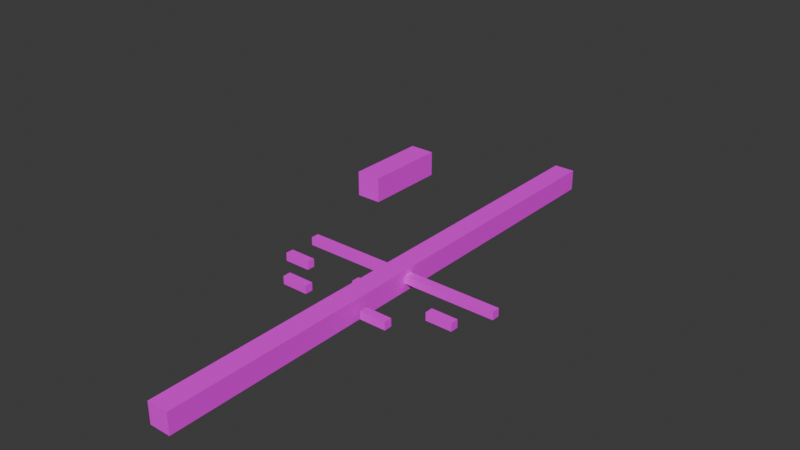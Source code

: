 # Source: DevLevelPlatforms.blend  (saved by Blender 4.3.34; exported with 4.5.12 LTS)
import bpy
from mathutils import Matrix  # noqa: F401  (used for matrix-valued properties, if any)

bpy.ops.wm.read_factory_settings(use_empty=True)
scene = bpy.context.scene
scene.name = 'Scene'

# ---- collections
col_collection = bpy.data.collections.new('Collection'); scene.collection.children.link(col_collection)

# ---- images (referenced by path relative to the original .blend; pixels are not part of the script)
import os
ASSET_DIR = os.environ.get("B2B_ASSET_DIR", "")  # directory of the original .blend (textures are referenced by path, not embedded)
HERE = os.path.dirname(os.path.abspath(__file__))  # packed textures are extracted next to this script under _unpacked/

def load_image(name, relpath, width, height, colorspace="sRGB"):
    """Load a texture the original file referenced (path relative to the .blend, or extracted next to this script)."""
    p = next((c for c in (os.path.join(HERE, relpath), os.path.join(ASSET_DIR, relpath)) if relpath and os.path.exists(c)), "")
    if p:
        img = bpy.data.images.load(p, check_existing=True)
        img.name = name
    else:  # same state as the original file: an image datablock whose file is absent (Cycles renders it pink)
        img = bpy.data.images.new(name, width, height)
        img.source = "FILE"
        img.filepath = "//" + (relpath or name)
    img.colorspace_settings.name = colorspace
    return img
img_texture_demo_03_png_001 = load_image('texture_demo_03.png.001', 'texture_demo_03.png', 1024, 1024, 'sRGB')
img_texture_demo_03_png_003 = load_image('texture_demo_03.png.003', 'texture_demo_03.png', 1024, 1024, 'sRGB')
img_texture_demo_03_png_006 = load_image('texture_demo_03.png.006', 'texture_demo_03.png', 1024, 1024, 'sRGB')
img_texture_demo_03_png = load_image('texture_demo_03.png', 'texture_demo_03.png', 1024, 1024, 'sRGB')
img_texture_demo_03_png_002 = load_image('texture_demo_03.png.002', 'texture_demo_03.png', 1024, 1024, 'sRGB')
img_texture_demo_03_png_004 = load_image('texture_demo_03.png.004', 'texture_demo_03.png', 1024, 1024, 'sRGB')
img_texture_demo_03_png_005 = load_image('texture_demo_03.png.005', 'texture_demo_03.png', 1024, 1024, 'sRGB')
img_texture_demo_03_png_007 = load_image('texture_demo_03.png.007', 'texture_demo_03.png', 1024, 1024, 'sRGB')

# ---- materials (node trees are filled in below, after node groups)
mat_material_002 = bpy.data.materials.new('Material.002')
mat_material_004 = bpy.data.materials.new('Material.004')
mat_material_007 = bpy.data.materials.new('Material.007')
mat_material = bpy.data.materials.new('Material')
mat_material_003 = bpy.data.materials.new('Material.003')
mat_material_005 = bpy.data.materials.new('Material.005')
mat_material_006 = bpy.data.materials.new('Material.006')
mat_material_008 = bpy.data.materials.new('Material.008')

# ---- material node trees
mat_material_002.use_nodes = True; mat_material_002.node_tree.nodes.clear()
_N = mat_material_002.node_tree.nodes; _L = mat_material_002.node_tree.links
n0 = _N.new('ShaderNodeBsdfPrincipled'); n0.name = 'Principled BSDF'; n0.location = (10, 300)
n1 = _N.new('ShaderNodeOutputMaterial'); n1.name = 'Material Output'; n1.location = (300, 300)
n2 = _N.new('ShaderNodeTexImage'); n2.name = 'Image Texture'; n2.location = (-280, 280)
n2.image = img_texture_demo_03_png_001
_L.new(n0.outputs[0], n1.inputs[0])
_L.new(n2.outputs[0], n0.inputs[0])
n1.is_active_output = True
mat_material_004.use_nodes = True; mat_material_004.node_tree.nodes.clear()
_N = mat_material_004.node_tree.nodes; _L = mat_material_004.node_tree.links
n0 = _N.new('ShaderNodeBsdfPrincipled'); n0.name = 'Principled BSDF'; n0.location = (10, 300)
n1 = _N.new('ShaderNodeOutputMaterial'); n1.name = 'Material Output'; n1.location = (300, 300)
n2 = _N.new('ShaderNodeTexImage'); n2.name = 'Image Texture'; n2.location = (-280, 280)
n2.image = img_texture_demo_03_png_003
_L.new(n0.outputs[0], n1.inputs[0])
_L.new(n2.outputs[0], n0.inputs[0])
n1.is_active_output = True
mat_material_007.use_nodes = True; mat_material_007.node_tree.nodes.clear()
_N = mat_material_007.node_tree.nodes; _L = mat_material_007.node_tree.links
n0 = _N.new('ShaderNodeBsdfPrincipled'); n0.name = 'Principled BSDF'; n0.location = (10, 300)
n1 = _N.new('ShaderNodeOutputMaterial'); n1.name = 'Material Output'; n1.location = (300, 300)
n2 = _N.new('ShaderNodeTexImage'); n2.name = 'Image Texture'; n2.location = (-280, 280)
n2.image = img_texture_demo_03_png_006
_L.new(n0.outputs[0], n1.inputs[0])
_L.new(n2.outputs[0], n0.inputs[0])
n1.is_active_output = True
mat_material.use_nodes = True; mat_material.node_tree.nodes.clear()
_N = mat_material.node_tree.nodes; _L = mat_material.node_tree.links
n0 = _N.new('ShaderNodeBsdfPrincipled'); n0.name = 'Principled BSDF'; n0.location = (10, 300)
n1 = _N.new('ShaderNodeOutputMaterial'); n1.name = 'Material Output'; n1.location = (300, 300)
n2 = _N.new('ShaderNodeTexImage'); n2.name = 'Image Texture'; n2.location = (-280, 280)
n2.image = img_texture_demo_03_png
_L.new(n0.outputs[0], n1.inputs[0])
_L.new(n2.outputs[0], n0.inputs[0])
n1.is_active_output = True
mat_material_003.use_nodes = True; mat_material_003.node_tree.nodes.clear()
_N = mat_material_003.node_tree.nodes; _L = mat_material_003.node_tree.links
n0 = _N.new('ShaderNodeBsdfPrincipled'); n0.name = 'Principled BSDF'; n0.location = (10, 300)
n1 = _N.new('ShaderNodeOutputMaterial'); n1.name = 'Material Output'; n1.location = (300, 300)
n2 = _N.new('ShaderNodeTexImage'); n2.name = 'Image Texture'; n2.location = (-280, 280)
n2.image = img_texture_demo_03_png_002
_L.new(n0.outputs[0], n1.inputs[0])
_L.new(n2.outputs[0], n0.inputs[0])
n1.is_active_output = True
mat_material_005.use_nodes = True; mat_material_005.node_tree.nodes.clear()
_N = mat_material_005.node_tree.nodes; _L = mat_material_005.node_tree.links
n0 = _N.new('ShaderNodeBsdfPrincipled'); n0.name = 'Principled BSDF'; n0.location = (10, 300)
n1 = _N.new('ShaderNodeOutputMaterial'); n1.name = 'Material Output'; n1.location = (300, 300)
n2 = _N.new('ShaderNodeTexImage'); n2.name = 'Image Texture'; n2.location = (-280, 280)
n2.image = img_texture_demo_03_png_004
_L.new(n0.outputs[0], n1.inputs[0])
_L.new(n2.outputs[0], n0.inputs[0])
n1.is_active_output = True
mat_material_006.use_nodes = True; mat_material_006.node_tree.nodes.clear()
_N = mat_material_006.node_tree.nodes; _L = mat_material_006.node_tree.links
n0 = _N.new('ShaderNodeBsdfPrincipled'); n0.name = 'Principled BSDF'; n0.location = (10, 300)
n1 = _N.new('ShaderNodeOutputMaterial'); n1.name = 'Material Output'; n1.location = (300, 300)
n2 = _N.new('ShaderNodeTexImage'); n2.name = 'Image Texture'; n2.location = (-280, 280)
n2.image = img_texture_demo_03_png_005
_L.new(n0.outputs[0], n1.inputs[0])
_L.new(n2.outputs[0], n0.inputs[0])
n1.is_active_output = True
mat_material_008.use_nodes = True; mat_material_008.node_tree.nodes.clear()
_N = mat_material_008.node_tree.nodes; _L = mat_material_008.node_tree.links
n0 = _N.new('ShaderNodeBsdfPrincipled'); n0.name = 'Principled BSDF'; n0.location = (10, 300)
n1 = _N.new('ShaderNodeOutputMaterial'); n1.name = 'Material Output'; n1.location = (300, 300)
n2 = _N.new('ShaderNodeTexImage'); n2.name = 'Image Texture'; n2.location = (-280, 280)
n2.image = img_texture_demo_03_png_007
_L.new(n0.outputs[0], n1.inputs[0])
_L.new(n2.outputs[0], n0.inputs[0])
n1.is_active_output = True

# ---- world
world_world = bpy.data.worlds.new('World'); scene.world = world_world
world_world.use_nodes = True; world_world.node_tree.nodes.clear()
_N = world_world.node_tree.nodes; _L = world_world.node_tree.links
n0 = _N.new('ShaderNodeOutputWorld'); n0.name = 'World Output'; n0.location = (300, 300)
n1 = _N.new('ShaderNodeBackground'); n1.name = 'Background'; n1.location = (10, 300)
n1.inputs[0].default_value = (0.05088, 0.05088, 0.05088, 1.0)
_L.new(n1.outputs[0], n0.inputs[0])
n0.is_active_output = True
world_world.color = (0.05088, 0.05088, 0.05088)
world_world.sun_shadow_jitter_overblur = 0.0

# ---- meshes
me_cube_002 = bpy.data.meshes.new('Cube.002')
me_cube_002.from_pydata([(-1.0, -1.0, -1.0), (-1.0, -1.0, 1.0), (-1.0, 1.0, -1.0), (-1.0, 1.0, 1.0), (1.0, -1.0, -1.0), (1.0, -1.0, 1.0), (1.0, 1.0, -1.0), (1.0, 1.0, 1.0)], [], [(0, 1, 3, 2), (2, 3, 7, 6), (6, 7, 5, 4), (4, 5, 1, 0), (2, 6, 4, 0), (7, 3, 1, 5)])
_uv = me_cube_002.uv_layers.new(name='UVMap')
_uv.uv.foreach_set('vector', [-2.776, 0.2121, -2.776, 0.7879, 3.776, 0.7879, 3.776, 0.2121, -2.776, 0.2121, -2.776, 0.7879, 3.776, 0.7879, 3.776, 0.2121, 3.776, 0.2121, 3.776, 0.7879, -2.776, 0.7879, -2.776, 0.2121, 3.776, 0.2121, 3.776, 0.7879, -2.776, 0.7879, -2.776, 0.2121, -2.776, 0.7879, 3.776, 0.7879, 3.776, 0.2121, -2.776, 0.2121, 3.776, 0.7879, -2.776, 0.7879, -2.776, 0.2121, 3.776, 0.2121])
me_cube_002.materials.append(mat_material_002)
me_cube_002.update()
me_cube_004 = bpy.data.meshes.new('Cube.004')
me_cube_004.from_pydata([(-1.0, -1.0, -1.0), (-1.0, -1.0, 1.0), (-1.0, 1.0, -1.0), (-1.0, 1.0, 1.0), (1.0, -1.0, -1.0), (1.0, -1.0, 1.0), (1.0, 1.0, -1.0), (1.0, 1.0, 1.0)], [], [(0, 1, 3, 2), (2, 3, 7, 6), (6, 7, 5, 4), (4, 5, 1, 0), (2, 6, 4, 0), (7, 3, 1, 5)])
_uv = me_cube_004.uv_layers.new(name='UVMap')
_uv.uv.foreach_set('vector', [-0.6188, 0.1768, -0.6188, 0.8232, 1.619, 0.8232, 1.619, 0.1768, -0.6188, 0.1768, -0.6188, 0.8232, 1.619, 0.8232, 1.619, 0.1768, 1.619, 0.1768, 1.619, 0.8232, -0.6188, 0.8232, -0.6188, 0.1768, 1.619, 0.1768, 1.619, 0.8232, -0.6188, 0.8232, -0.6188, 0.1768, -0.6188, 0.8232, 1.619, 0.8232, 1.619, 0.1768, -0.6188, 0.1768, 1.619, 0.8232, -0.6188, 0.8232, -0.6188, 0.1768, 1.619, 0.1768])
me_cube_004.materials.append(mat_material_004)
me_cube_004.update()
me_cube_007 = bpy.data.meshes.new('Cube.007')
me_cube_007.from_pydata([(4.339, -6.158, -0.293), (4.339, -6.926, -0.293), (1.803, -6.158, -0.293), (1.803, -6.926, -0.293), (4.339, -6.158, 0.4747), (4.339, -6.926, 0.4747), (1.803, -6.158, 0.4747), (1.803, -6.926, 0.4747), (9.862, 0.3839, -0.293), (9.862, -0.3839, -0.293), (-9.681, 0.3839, -0.293), (-9.681, -0.3839, -0.293), (9.862, 0.3839, 0.4747), (9.862, -0.3839, 0.4747), (-9.681, 0.3839, 0.4747), (-9.681, -0.3839, 0.4747), (8.381, -3.017, -0.293), (8.381, -3.785, -0.293), (5.845, -3.017, -0.293), (5.845, -3.785, -0.293), (8.381, -3.017, 0.4747), (8.381, -3.785, 0.4747), (5.845, -3.017, 0.4747), (5.845, -3.785, 0.4747), (-6.834, -3.095, -0.293), (-6.834, -3.862, -0.293), (-9.37, -3.095, -0.293), (-9.37, -3.862, -0.293), (-6.834, -3.095, 0.4747), (-6.834, -3.862, 0.4747), (-9.37, -3.095, 0.4747), (-9.37, -3.862, 0.4747), (0.709, -3.043, -0.293), (0.709, -3.811, -0.293), (-1.827, -3.043, -0.293), (-1.827, -3.811, -0.293), (0.709, -3.043, 0.4747), (0.709, -3.811, 0.4747), (-1.827, -3.043, 0.4747), (-1.827, -3.811, 0.4747), (-4.182, -6.081, -0.293), (-4.182, -6.849, -0.293), (-6.718, -6.081, -0.293), (-6.718, -6.849, -0.293), (-4.182, -6.081, 0.4747), (-4.182, -6.849, 0.4747), (-6.718, -6.081, 0.4747), (-6.718, -6.849, 0.4747)], [], [(0, 1, 3, 2), (2, 3, 7, 6), (6, 7, 5, 4), (4, 5, 1, 0), (2, 6, 4, 0), (7, 3, 1, 5), (8, 9, 11, 10), (10, 11, 15, 14), (14, 15, 13, 12), (12, 13, 9, 8), (10, 14, 12, 8), (15, 11, 9, 13), (16, 17, 19, 18), (18, 19, 23, 22), (22, 23, 21, 20), (20, 21, 17, 16), (18, 22, 20, 16), (23, 19, 17, 21), (24, 25, 27, 26), (26, 27, 31, 30), (30, 31, 29, 28), (28, 29, 25, 24), (26, 30, 28, 24), (31, 27, 25, 29), (32, 33, 35, 34), (34, 35, 39, 38), (38, 39, 37, 36), (36, 37, 33, 32), (34, 38, 36, 32), (39, 35, 33, 37), (40, 41, 43, 42), (42, 43, 47, 46), (46, 47, 45, 44), (44, 45, 41, 40), (42, 46, 44, 40), (47, 43, 41, 45)])
me_cube_007.polygons.foreach_set('material_index', [0, 0, 0, 0, 0, 0, 1, 1, 1, 1, 1, 1, 2, 2, 2, 2, 2, 2, 3, 3, 3, 3, 3, 3, 4, 4, 4, 4, 4, 4, 5, 5, 5, 5, 5, 5])
_uv = me_cube_007.uv_layers.new(name='UVMap')
_uv.uv.foreach_set('vector', [-0.6188, 0.1768, -0.6188, 0.8232, 1.619, 0.8232, 1.619, 0.1768, -0.6188, 0.1768, -0.6188, 0.8232, 1.619, 0.8232, 1.619, 0.1768, 1.619, 0.1768, 1.619, 0.8232, -0.6188, 0.8232, -0.6188, 0.1768, 1.619, 0.1768, 1.619, 0.8232, -0.6188, 0.8232, -0.6188, 0.1768, -0.6188, 0.8232, 1.619, 0.8232, 1.619, 0.1768, -0.6188, 0.1768, 1.619, 0.8232, -0.6188, 0.8232, -0.6188, 0.1768, 1.619, 0.1768, -7.175, 0.1953, -7.175, 0.8047, 8.175, 0.8047, 8.175, 0.1953, -7.175, 0.1953, -7.175, 0.8047, 8.175, 0.8047, 8.175, 0.1953, 8.175, 0.1953, 8.175, 0.8047, -7.175, 0.8047, -7.175, 0.1953, 8.175, 0.1953, 8.175, 0.8047, -7.175, 0.8047, -7.175, 0.1953, -7.175, 0.8047, 8.175, 0.8047, 8.175, 0.1953, -7.175, 0.1953, 8.175, 0.8047, -7.175, 0.8047, -7.175, 0.1953, 8.175, 0.1953, -0.6188, 0.1768, -0.6188, 0.8232, 1.619, 0.8232, 1.619, 0.1768, -0.6188, 0.1768, -0.6188, 0.8232, 1.619, 0.8232, 1.619, 0.1768, 1.619, 0.1768, 1.619, 0.8232, -0.6188, 0.8232, -0.6188, 0.1768, 1.619, 0.1768, 1.619, 0.8232, -0.6188, 0.8232, -0.6188, 0.1768, -0.6188, 0.8232, 1.619, 0.8232, 1.619, 0.1768, -0.6188, 0.1768, 1.619, 0.8232, -0.6188, 0.8232, -0.6188, 0.1768, 1.619, 0.1768, -0.6188, 0.1768, -0.6188, 0.8232, 1.619, 0.8232, 1.619, 0.1768, -0.6188, 0.1768, -0.6188, 0.8232, 1.619, 0.8232, 1.619, 0.1768, 1.619, 0.1768, 1.619, 0.8232, -0.6188, 0.8232, -0.6188, 0.1768, 1.619, 0.1768, 1.619, 0.8232, -0.6188, 0.8232, -0.6188, 0.1768, -0.6188, 0.8232, 1.619, 0.8232, 1.619, 0.1768, -0.6188, 0.1768, 1.619, 0.8232, -0.6188, 0.8232, -0.6188, 0.1768, 1.619, 0.1768, -0.6188, 0.1768, -0.6188, 0.8232, 1.619, 0.8232, 1.619, 0.1768, -0.6188, 0.1768, -0.6188, 0.8232, 1.619, 0.8232, 1.619, 0.1768, 1.619, 0.1768, 1.619, 0.8232, -0.6188, 0.8232, -0.6188, 0.1768, 1.619, 0.1768, 1.619, 0.8232, -0.6188, 0.8232, -0.6188, 0.1768, -0.6188, 0.8232, 1.619, 0.8232, 1.619, 0.1768, -0.6188, 0.1768, 1.619, 0.8232, -0.6188, 0.8232, -0.6188, 0.1768, 1.619, 0.1768, -0.6188, 0.1768, -0.6188, 0.8232, 1.619, 0.8232, 1.619, 0.1768, -0.6188, 0.1768, -0.6188, 0.8232, 1.619, 0.8232, 1.619, 0.1768, 1.619, 0.1768, 1.619, 0.8232, -0.6188, 0.8232, -0.6188, 0.1768, 1.619, 0.1768, 1.619, 0.8232, -0.6188, 0.8232, -0.6188, 0.1768, -0.6188, 0.8232, 1.619, 0.8232, 1.619, 0.1768, -0.6188, 0.1768, 1.619, 0.8232, -0.6188, 0.8232, -0.6188, 0.1768, 1.619, 0.1768])
me_cube_007.materials.append(mat_material_007)
me_cube_007.materials.append(mat_material)
me_cube_007.materials.append(mat_material_003)
me_cube_007.materials.append(mat_material_005)
me_cube_007.materials.append(mat_material_006)
me_cube_007.materials.append(mat_material_008)
me_cube_007.update()

# ---- objects
ob_cube_001 = bpy.data.objects.new('Cube.001', me_cube_002)
ob_cube_003 = bpy.data.objects.new('Cube.003', me_cube_004)
ob_cube_006 = bpy.data.objects.new('Cube.006', me_cube_007)

# ---- transforms, parenting, visibility, modifiers, constraints
ob_cube_001.location = (0.0, 0.0, 0.0)
ob_cube_001.scale = (1.0, 25.46, 1.0)
ob_cube_003.location = (2.101e-15, -0.3863, 9.464)
ob_cube_003.scale = (1.0, 3.303, 1.0)
ob_cube_006.location = (0.0, 0.0, 0.0)
_m = ob_cube_006.modifiers.new('Triangulate', 'TRIANGULATE')

# ---- collection membership
col_collection.objects.link(ob_cube_001)
col_collection.objects.link(ob_cube_003)
col_collection.objects.link(ob_cube_006)

# ---- scene / render settings (as saved in the file)
scene.frame_start = 1; scene.frame_end = 250; scene.frame_set(1)
scene.render.engine = 'BLENDER_EEVEE_NEXT'
bpy.context.view_layer.update()

# ---- added for rendering (the .blend has no active camera and no usable light): camera, sun
cam_auto = bpy.data.cameras.new('AutoCamera')
cam_auto.lens = 50.0
cam_auto.sensor_width = 36.0
cam_auto.clip_end = 1000.0
ob_auto_camera = bpy.data.objects.new('AutoCamera', cam_auto)
scene.collection.objects.link(ob_auto_camera)
ob_auto_camera.location = (51.6489, -61.8697, 45.9786)
ob_auto_camera.rotation_euler = (1.09748, -7.21219e-08, 0.694738)
scene.camera = ob_auto_camera
light_auto_sun = bpy.data.lights.new('AutoSun', 'SUN')
light_auto_sun.energy = 3.0
light_auto_sun.angle = 0.0523599
ob_auto_sun = bpy.data.objects.new('AutoSun', light_auto_sun)
scene.collection.objects.link(ob_auto_sun)
ob_auto_sun.rotation_euler = (0.872665, 0.174533, 0.523599)
bpy.context.view_layer.update()
